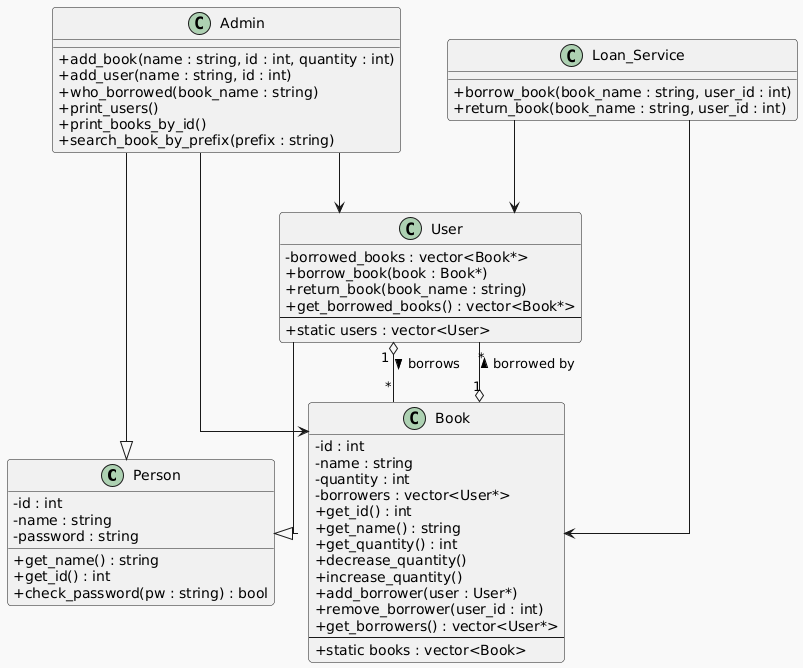

The diagram above was rendered by PlantUML. Its source (embedded in the PNG):
@startuml
!theme mars
skinparam classAttributeIconSize 0
skinparam linetype ortho

' ==== Classes ====
class Person {
  - id : int
  - name : string
  - password : string
  + get_name() : string
  + get_id() : int
  + check_password(pw : string) : bool
}

class User {
  - borrowed_books : vector<Book*>
  + borrow_book(book : Book*)
  + return_book(book_name : string)
  + get_borrowed_books() : vector<Book*>
  --
  + static users : vector<User>
}

class Book {
  - id : int
  - name : string
  - quantity : int
  - borrowers : vector<User*>
  + get_id() : int
  + get_name() : string
  + get_quantity() : int
  + decrease_quantity()
  + increase_quantity()
  + add_borrower(user : User*)
  + remove_borrower(user_id : int)
  + get_borrowers() : vector<User*>
  --
  + static books : vector<Book>
}

class Admin {
  + add_book(name : string, id : int, quantity : int)
  + add_user(name : string, id : int)
  + who_borrowed(book_name : string)
  + print_users()
  + print_books_by_id()
  + search_book_by_prefix(prefix : string)
}

class Loan_Service {
  + borrow_book(book_name : string, user_id : int)
  + return_book(book_name : string, user_id : int)
}

' ==== Inheritance ====
User --|> Person
Admin --|> Person

' ==== Associations ====
User "1" o-- "*" Book : borrows >
Book "1" o-- "*" User : borrowed by >
Loan_Service --> Book
Loan_Service --> User
Admin --> Book
Admin --> User
@enduml